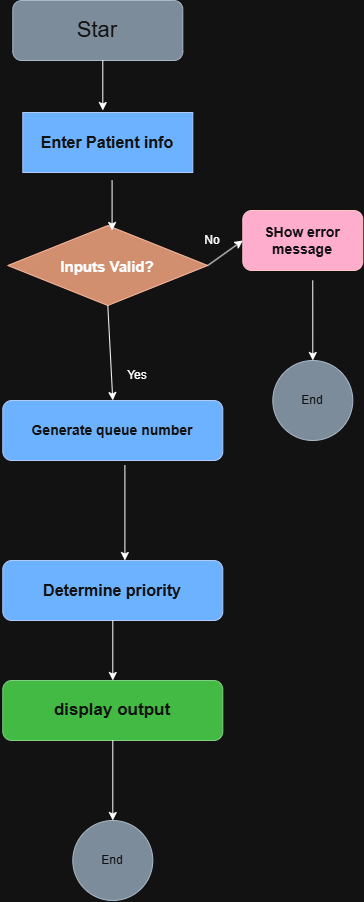

The diagram above was exported from draw.io. Its source (the exported page's mxGraphModel, read from the mxfile embedded in the PNG):
<mxGraphModel dx="1563" dy="853" grid="1" gridSize="10" guides="1" tooltips="1" connect="1" arrows="1" fold="1" page="1" pageScale="1" pageWidth="850" pageHeight="1100" math="0" shadow="0">
  <root>
    <mxCell id="0" />
    <mxCell id="1" parent="0" />
    <mxCell id="YEGFW7Fokma9NAaOyMFt-1" parent="1" style="rounded=1;whiteSpace=wrap;html=1;fillColor=#647687;fontColor=#ffffff;strokeColor=#314354;" value="&lt;font style=&quot;font-size: 22px;&quot;&gt;Star&lt;/font&gt;" vertex="1">
      <mxGeometry height="60" width="170" x="270" y="50" as="geometry" />
    </mxCell>
    <mxCell id="YEGFW7Fokma9NAaOyMFt-21" edge="1" parent="1" source="YEGFW7Fokma9NAaOyMFt-2" style="edgeStyle=orthogonalEdgeStyle;rounded=0;orthogonalLoop=1;jettySize=auto;html=1;exitX=0;exitY=0.5;exitDx=0;exitDy=0;">
      <mxGeometry relative="1" as="geometry">
        <mxPoint x="300" y="330" as="targetPoint" />
      </mxGeometry>
    </mxCell>
    <mxCell id="YEGFW7Fokma9NAaOyMFt-2" parent="1" style="rhombus;whiteSpace=wrap;html=1;shapeInside=1;align=center;fillColor=#a0522d;fontColor=#ffffff;strokeColor=#6D1F00;" value="&lt;div&gt;&lt;br/&gt;&lt;/div&gt;" vertex="1">
      <mxGeometry height="80" width="200" x="265" y="275" as="geometry" />
    </mxCell>
    <mxCell id="YEGFW7Fokma9NAaOyMFt-3" parent="1" style="rounded=0;whiteSpace=wrap;html=1;fillColor=#0050ef;fontColor=#ffffff;strokeColor=#001DBC;" value="&lt;b&gt;&lt;font style=&quot;font-size: 16px;&quot;&gt;Enter Patient info&lt;/font&gt;&lt;/b&gt;" vertex="1">
      <mxGeometry height="60" width="170" x="280" y="162" as="geometry" />
    </mxCell>
    <mxCell id="YEGFW7Fokma9NAaOyMFt-4" parent="1" style="rounded=1;whiteSpace=wrap;html=1;fillColor=#a20025;fontColor=#ffffff;strokeColor=#6F0000;" value="&lt;b&gt;&lt;font style=&quot;font-size: 14px;&quot;&gt;SHow error message&lt;/font&gt;&lt;/b&gt;" vertex="1">
      <mxGeometry height="60" width="120" x="500" y="260" as="geometry" />
    </mxCell>
    <mxCell id="YEGFW7Fokma9NAaOyMFt-5" parent="1" style="rounded=1;whiteSpace=wrap;html=1;fillColor=#0050ef;fontColor=#ffffff;strokeColor=#001DBC;" value="&lt;b&gt;&lt;font style=&quot;font-size: 14px;&quot;&gt;Generate queue number&lt;/font&gt;&lt;/b&gt;" vertex="1">
      <mxGeometry height="60" width="220" x="260" y="450" as="geometry" />
    </mxCell>
    <mxCell id="YEGFW7Fokma9NAaOyMFt-6" parent="1" style="rounded=1;whiteSpace=wrap;html=1;fillColor=#0050ef;fontColor=#ffffff;strokeColor=#001DBC;" value="&lt;b&gt;&lt;font style=&quot;font-size: 16px;&quot;&gt;Determine priority&lt;/font&gt;&lt;/b&gt;" vertex="1">
      <mxGeometry height="60" width="220" x="260" y="610" as="geometry" />
    </mxCell>
    <mxCell id="YEGFW7Fokma9NAaOyMFt-7" parent="1" style="rounded=1;whiteSpace=wrap;html=1;fillColor=#008a00;fontColor=#ffffff;strokeColor=#005700;" value="&lt;b&gt;&lt;font style=&quot;font-size: 17px;&quot;&gt;display output&lt;/font&gt;&lt;/b&gt;" vertex="1">
      <mxGeometry height="60" width="220" x="260" y="730" as="geometry" />
    </mxCell>
    <mxCell id="YEGFW7Fokma9NAaOyMFt-8" parent="1" style="ellipse;whiteSpace=wrap;html=1;shapeInside=1;aspect=fixed;fillColor=#647687;fontColor=#ffffff;strokeColor=#314354;" value="&lt;div&gt;&lt;br&gt;&lt;/div&gt;&lt;div&gt;&lt;br&gt;&lt;/div&gt;&lt;div&gt;End&lt;/div&gt;" vertex="1">
      <mxGeometry height="80" width="80" x="530" y="410" as="geometry" />
    </mxCell>
    <mxCell id="YEGFW7Fokma9NAaOyMFt-9" edge="1" parent="1" style="endArrow=classic;html=1;rounded=0;" value="">
      <mxGeometry height="50" relative="1" width="50" as="geometry">
        <mxPoint x="360" y="110" as="sourcePoint" />
        <mxPoint x="360" y="160" as="targetPoint" />
      </mxGeometry>
    </mxCell>
    <mxCell id="YEGFW7Fokma9NAaOyMFt-10" edge="1" parent="1" style="endArrow=classic;html=1;rounded=0;" value="">
      <mxGeometry height="50" relative="1" width="50" as="geometry">
        <mxPoint x="369.28999999999996" y="230" as="sourcePoint" />
        <mxPoint x="369.28999999999996" y="280" as="targetPoint" />
      </mxGeometry>
    </mxCell>
    <mxCell id="YEGFW7Fokma9NAaOyMFt-11" edge="1" parent="1" source="YEGFW7Fokma9NAaOyMFt-2" style="endArrow=classic;html=1;rounded=0;exitX=1;exitY=0.5;exitDx=0;exitDy=0;entryX=0;entryY=0.5;entryDx=0;entryDy=0;" target="YEGFW7Fokma9NAaOyMFt-4" value="">
      <mxGeometry height="50" relative="1" width="50" as="geometry">
        <mxPoint x="700" y="440" as="sourcePoint" />
        <mxPoint x="700" y="490" as="targetPoint" />
      </mxGeometry>
    </mxCell>
    <mxCell id="YEGFW7Fokma9NAaOyMFt-12" edge="1" parent="1" source="YEGFW7Fokma9NAaOyMFt-4" style="endArrow=classic;html=1;rounded=0;exitX=0.583;exitY=1.167;exitDx=0;exitDy=0;entryX=0.5;entryY=0;entryDx=0;entryDy=0;exitPerimeter=0;" target="YEGFW7Fokma9NAaOyMFt-8" value="">
      <mxGeometry height="50" relative="1" width="50" as="geometry">
        <mxPoint x="520" y="450" as="sourcePoint" />
        <mxPoint x="520" y="500" as="targetPoint" />
      </mxGeometry>
    </mxCell>
    <mxCell id="YEGFW7Fokma9NAaOyMFt-13" parent="1" style="ellipse;whiteSpace=wrap;html=1;shapeInside=1;aspect=fixed;fillColor=#647687;fontColor=#ffffff;strokeColor=#314354;" value="&lt;div&gt;&lt;br&gt;&lt;/div&gt;&lt;div&gt;&lt;br&gt;&lt;/div&gt;&lt;div&gt;End&lt;/div&gt;" vertex="1">
      <mxGeometry height="80" width="80" x="330" y="870" as="geometry" />
    </mxCell>
    <mxCell id="YEGFW7Fokma9NAaOyMFt-15" edge="1" parent="1" source="YEGFW7Fokma9NAaOyMFt-5" style="endArrow=classic;html=1;rounded=0;exitX=0.555;exitY=1.083;exitDx=0;exitDy=0;exitPerimeter=0;entryX=0.555;entryY=0;entryDx=0;entryDy=0;entryPerimeter=0;" target="YEGFW7Fokma9NAaOyMFt-6" value="">
      <mxGeometry height="50" relative="1" width="50" as="geometry">
        <mxPoint x="580" y="180" as="sourcePoint" />
        <mxPoint x="580" y="230" as="targetPoint" />
      </mxGeometry>
    </mxCell>
    <mxCell id="YEGFW7Fokma9NAaOyMFt-16" edge="1" parent="1" source="YEGFW7Fokma9NAaOyMFt-6" style="endArrow=classic;html=1;rounded=0;exitX=0.5;exitY=1;exitDx=0;exitDy=0;entryX=0.5;entryY=0;entryDx=0;entryDy=0;" target="YEGFW7Fokma9NAaOyMFt-7" value="">
      <mxGeometry height="50" relative="1" width="50" as="geometry">
        <mxPoint x="530" y="640" as="sourcePoint" />
        <mxPoint x="530" y="735" as="targetPoint" />
      </mxGeometry>
    </mxCell>
    <mxCell id="YEGFW7Fokma9NAaOyMFt-17" edge="1" parent="1" source="YEGFW7Fokma9NAaOyMFt-7" style="endArrow=classic;html=1;rounded=0;exitX=0.5;exitY=1;exitDx=0;exitDy=0;entryX=0.5;entryY=0;entryDx=0;entryDy=0;" target="YEGFW7Fokma9NAaOyMFt-13" value="">
      <mxGeometry height="50" relative="1" width="50" as="geometry">
        <mxPoint x="640" y="880" as="sourcePoint" />
        <mxPoint x="640" y="940" as="targetPoint" />
      </mxGeometry>
    </mxCell>
    <mxCell id="YEGFW7Fokma9NAaOyMFt-20" edge="1" parent="1" source="YEGFW7Fokma9NAaOyMFt-2" style="endArrow=classic;html=1;rounded=0;exitX=0.5;exitY=1;exitDx=0;exitDy=0;entryX=0.5;entryY=0;entryDx=0;entryDy=0;" target="YEGFW7Fokma9NAaOyMFt-5" value="">
      <mxGeometry height="50" relative="1" width="50" as="geometry">
        <mxPoint x="580" y="380" as="sourcePoint" />
        <mxPoint x="580" y="430" as="targetPoint" />
      </mxGeometry>
    </mxCell>
    <mxCell id="YEGFW7Fokma9NAaOyMFt-22" parent="1" style="text;html=1;whiteSpace=wrap;strokeColor=none;fillColor=none;align=center;verticalAlign=middle;rounded=0;" value="No" vertex="1">
      <mxGeometry height="30" width="60" x="440" y="275" as="geometry" />
    </mxCell>
    <mxCell id="YEGFW7Fokma9NAaOyMFt-23" parent="1" style="text;html=1;whiteSpace=wrap;strokeColor=none;fillColor=none;align=center;verticalAlign=middle;rounded=0;" value="Yes" vertex="1">
      <mxGeometry height="30" width="60" x="365" y="410" as="geometry" />
    </mxCell>
    <mxCell id="YEGFW7Fokma9NAaOyMFt-26" parent="1" style="text;html=1;whiteSpace=wrap;strokeColor=none;fillColor=none;align=center;verticalAlign=middle;rounded=0;" value="&lt;b&gt;&lt;font style=&quot;font-size: 15px;&quot;&gt;Inputs Valid?&lt;/font&gt;&lt;/b&gt;" vertex="1">
      <mxGeometry height="30" width="100" x="315" y="301" as="geometry" />
    </mxCell>
  </root>
</mxGraphModel>